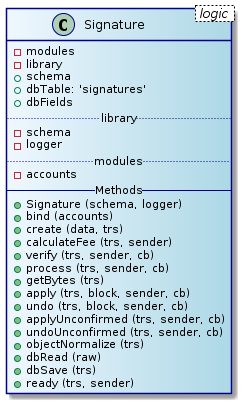

The diagram above was rendered by PlantUML. Its source (embedded in the PNG):
@startuml
skinparam class {
	BackgroundColor AliceBlue|LightBlue
	ArrowColor Black
	BorderColor DarkBlue
}
class Signature < logic > {
  - modules
  - library
  + schema
  + dbTable: 'signatures'
  + dbFields
  .. library ..
  - schema
  - logger
  .. modules ..
  - accounts
  -- Methods --
  + Signature (schema, logger)
  + bind (accounts)
  + create (data, trs)
  + calculateFee (trs, sender)
  + verify (trs, sender, cb)
  + process (trs, sender, cb)
  + getBytes (trs)
  + apply (trs, block, sender, cb)
  + undo (trs, block, sender, cb)
  + applyUnconfirmed (trs, sender, cb)
  + undoUnconfirmed (trs, sender, cb)
  + objectNormalize (trs)
  + dbRead (raw)
  + dbSave (trs)
  + ready (trs, sender)
}
@endtuml